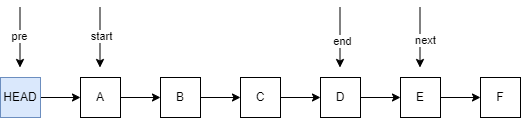

The diagram above was exported from draw.io. Its source (the exported page's mxGraphModel, read from the mxfile embedded in the PNG):
<mxGraphModel dx="1434" dy="746" grid="1" gridSize="10" guides="1" tooltips="1" connect="1" arrows="1" fold="1" page="1" pageScale="1" pageWidth="827" pageHeight="1169" math="0" shadow="0">
  <root>
    <mxCell id="0" />
    <mxCell id="1" parent="0" />
    <mxCell id="FlG9NHEdDtMZRUjOvgV5-7" style="edgeStyle=orthogonalEdgeStyle;rounded=0;orthogonalLoop=1;jettySize=auto;html=1;entryX=0;entryY=0.5;entryDx=0;entryDy=0;" edge="1" parent="1" source="FlG9NHEdDtMZRUjOvgV5-1" target="FlG9NHEdDtMZRUjOvgV5-2">
      <mxGeometry relative="1" as="geometry" />
    </mxCell>
    <mxCell id="FlG9NHEdDtMZRUjOvgV5-1" value="A" style="rounded=0;whiteSpace=wrap;html=1;" vertex="1" parent="1">
      <mxGeometry x="160" y="120" width="40" height="40" as="geometry" />
    </mxCell>
    <mxCell id="FlG9NHEdDtMZRUjOvgV5-8" style="edgeStyle=orthogonalEdgeStyle;rounded=0;orthogonalLoop=1;jettySize=auto;html=1;entryX=0;entryY=0.5;entryDx=0;entryDy=0;" edge="1" parent="1" source="FlG9NHEdDtMZRUjOvgV5-2" target="FlG9NHEdDtMZRUjOvgV5-3">
      <mxGeometry relative="1" as="geometry" />
    </mxCell>
    <mxCell id="FlG9NHEdDtMZRUjOvgV5-2" value="B" style="rounded=0;whiteSpace=wrap;html=1;" vertex="1" parent="1">
      <mxGeometry x="240" y="120" width="40" height="40" as="geometry" />
    </mxCell>
    <mxCell id="FlG9NHEdDtMZRUjOvgV5-9" style="edgeStyle=orthogonalEdgeStyle;rounded=0;orthogonalLoop=1;jettySize=auto;html=1;entryX=0;entryY=0.5;entryDx=0;entryDy=0;" edge="1" parent="1" source="FlG9NHEdDtMZRUjOvgV5-3" target="FlG9NHEdDtMZRUjOvgV5-4">
      <mxGeometry relative="1" as="geometry" />
    </mxCell>
    <mxCell id="FlG9NHEdDtMZRUjOvgV5-3" value="C" style="rounded=0;whiteSpace=wrap;html=1;" vertex="1" parent="1">
      <mxGeometry x="320" y="120" width="40" height="40" as="geometry" />
    </mxCell>
    <mxCell id="FlG9NHEdDtMZRUjOvgV5-10" style="edgeStyle=orthogonalEdgeStyle;rounded=0;orthogonalLoop=1;jettySize=auto;html=1;entryX=0;entryY=0.5;entryDx=0;entryDy=0;" edge="1" parent="1" source="FlG9NHEdDtMZRUjOvgV5-4" target="FlG9NHEdDtMZRUjOvgV5-5">
      <mxGeometry relative="1" as="geometry" />
    </mxCell>
    <mxCell id="FlG9NHEdDtMZRUjOvgV5-4" value="D" style="rounded=0;whiteSpace=wrap;html=1;" vertex="1" parent="1">
      <mxGeometry x="400" y="120" width="40" height="40" as="geometry" />
    </mxCell>
    <mxCell id="FlG9NHEdDtMZRUjOvgV5-11" style="edgeStyle=orthogonalEdgeStyle;rounded=0;orthogonalLoop=1;jettySize=auto;html=1;entryX=0;entryY=0.5;entryDx=0;entryDy=0;" edge="1" parent="1" source="FlG9NHEdDtMZRUjOvgV5-5" target="FlG9NHEdDtMZRUjOvgV5-6">
      <mxGeometry relative="1" as="geometry" />
    </mxCell>
    <mxCell id="FlG9NHEdDtMZRUjOvgV5-5" value="E" style="rounded=0;whiteSpace=wrap;html=1;" vertex="1" parent="1">
      <mxGeometry x="480" y="120" width="40" height="40" as="geometry" />
    </mxCell>
    <mxCell id="FlG9NHEdDtMZRUjOvgV5-6" value="F" style="rounded=0;whiteSpace=wrap;html=1;" vertex="1" parent="1">
      <mxGeometry x="560" y="120" width="40" height="40" as="geometry" />
    </mxCell>
    <mxCell id="FlG9NHEdDtMZRUjOvgV5-14" style="edgeStyle=orthogonalEdgeStyle;rounded=0;orthogonalLoop=1;jettySize=auto;html=1;entryX=0;entryY=0.5;entryDx=0;entryDy=0;" edge="1" parent="1" source="FlG9NHEdDtMZRUjOvgV5-12" target="FlG9NHEdDtMZRUjOvgV5-1">
      <mxGeometry relative="1" as="geometry" />
    </mxCell>
    <mxCell id="FlG9NHEdDtMZRUjOvgV5-12" value="HEAD" style="rounded=0;whiteSpace=wrap;html=1;fillColor=#dae8fc;strokeColor=#6c8ebf;" vertex="1" parent="1">
      <mxGeometry x="80" y="120" width="40" height="40" as="geometry" />
    </mxCell>
    <mxCell id="FlG9NHEdDtMZRUjOvgV5-15" value="" style="endArrow=classic;html=1;rounded=0;" edge="1" parent="1">
      <mxGeometry width="50" height="50" relative="1" as="geometry">
        <mxPoint x="99.5" y="50" as="sourcePoint" />
        <mxPoint x="99.5" y="110" as="targetPoint" />
      </mxGeometry>
    </mxCell>
    <mxCell id="FlG9NHEdDtMZRUjOvgV5-16" value="pre" style="edgeLabel;html=1;align=center;verticalAlign=middle;resizable=0;points=[];" vertex="1" connectable="0" parent="FlG9NHEdDtMZRUjOvgV5-15">
      <mxGeometry x="-0.0667" y="-1" relative="1" as="geometry">
        <mxPoint as="offset" />
      </mxGeometry>
    </mxCell>
    <mxCell id="FlG9NHEdDtMZRUjOvgV5-17" value="" style="endArrow=classic;html=1;rounded=0;" edge="1" parent="1">
      <mxGeometry width="50" height="50" relative="1" as="geometry">
        <mxPoint x="179.5" y="50" as="sourcePoint" />
        <mxPoint x="179.5" y="110" as="targetPoint" />
      </mxGeometry>
    </mxCell>
    <mxCell id="FlG9NHEdDtMZRUjOvgV5-19" value="start" style="edgeLabel;html=1;align=center;verticalAlign=middle;resizable=0;points=[];" vertex="1" connectable="0" parent="FlG9NHEdDtMZRUjOvgV5-17">
      <mxGeometry x="-0.0667" y="1" relative="1" as="geometry">
        <mxPoint as="offset" />
      </mxGeometry>
    </mxCell>
    <mxCell id="FlG9NHEdDtMZRUjOvgV5-23" value="" style="endArrow=classic;html=1;rounded=0;" edge="1" parent="1">
      <mxGeometry width="50" height="50" relative="1" as="geometry">
        <mxPoint x="419.5" y="50" as="sourcePoint" />
        <mxPoint x="419.5" y="110" as="targetPoint" />
      </mxGeometry>
    </mxCell>
    <mxCell id="FlG9NHEdDtMZRUjOvgV5-26" value="end" style="edgeLabel;html=1;align=center;verticalAlign=middle;resizable=0;points=[];" vertex="1" connectable="0" parent="FlG9NHEdDtMZRUjOvgV5-23">
      <mxGeometry x="0.1" y="2" relative="1" as="geometry">
        <mxPoint as="offset" />
      </mxGeometry>
    </mxCell>
    <mxCell id="FlG9NHEdDtMZRUjOvgV5-27" value="" style="endArrow=classic;html=1;rounded=0;" edge="1" parent="1">
      <mxGeometry width="50" height="50" relative="1" as="geometry">
        <mxPoint x="499.5" y="50" as="sourcePoint" />
        <mxPoint x="499.5" y="110" as="targetPoint" />
      </mxGeometry>
    </mxCell>
    <mxCell id="FlG9NHEdDtMZRUjOvgV5-30" value="next" style="edgeLabel;html=1;align=center;verticalAlign=middle;resizable=0;points=[];" vertex="1" connectable="0" parent="FlG9NHEdDtMZRUjOvgV5-27">
      <mxGeometry x="0.0667" y="5" relative="1" as="geometry">
        <mxPoint as="offset" />
      </mxGeometry>
    </mxCell>
  </root>
</mxGraphModel>